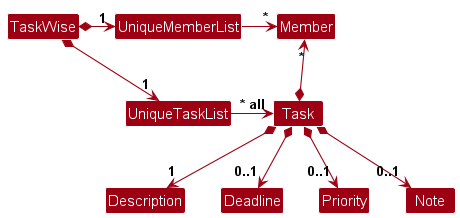

The diagram above was rendered by PlantUML. Its source (embedded in the PNG):
@startuml
!include style.puml
skinparam arrowThickness 1.1
skinparam arrowColor MODEL_COLOR
skinparam classBackgroundColor MODEL_COLOR

TaskWise *-right-> "1" UniqueTaskList
TaskWise *-right-> "1" UniqueMemberList
UniqueMemberList -[hidden]down- UniqueTaskList
UniqueMemberList -[hidden]down- UniqueTaskList

UniqueMemberList -right-> "*" Member
UniqueTaskList -right-> "~* all" Task

Task *-up-> "*" Member

Task *--> "1" Description
Task *--> "0..1" Deadline
Task *--> "0..1"Priority
Task *--> "0..1" Note
@enduml